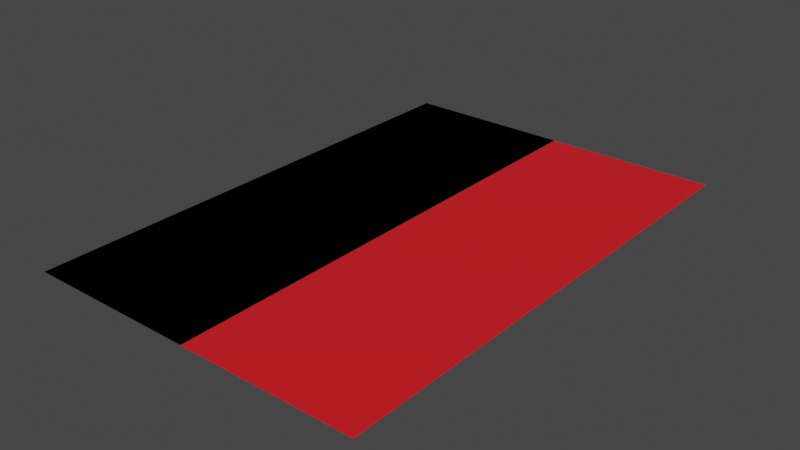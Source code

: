 # Source: note.blend  (saved by Blender 3.5.10; exported with 4.5.12 LTS)
import bpy
from mathutils import Matrix  # noqa: F401  (used for matrix-valued properties, if any)

bpy.ops.wm.read_factory_settings(use_empty=True)
scene = bpy.context.scene
scene.name = 'Scene'

# ---- collections
col_collection = bpy.data.collections.new('Collection'); scene.collection.children.link(col_collection)

# ---- materials (node trees are filled in below, after node groups)
mat_pagefront = bpy.data.materials.new('pageFront')
mat_pagefront.use_backface_culling = True
mat_pagefront.use_transparent_shadow = False
mat_pageback = bpy.data.materials.new('PageBack')
mat_pageback.use_backface_culling = True
mat_pageback.use_transparent_shadow = False

# ---- material node trees
mat_pagefront.use_nodes = True; mat_pagefront.node_tree.nodes.clear()
_N = mat_pagefront.node_tree.nodes; _L = mat_pagefront.node_tree.links
n0 = _N.new('ShaderNodeBsdfPrincipled'); n0.name = 'Principled BSDF'; n0.location = (10, 300)
n0.distribution = 'GGX'
n0.subsurface_method = 'RANDOM_WALK_SKIN'
n0.inputs[0].default_value = (0.8, 0.0113, 0.01794, 1.0)
n0.inputs[3].default_value = 1.45
n0.inputs[27].default_value = (0.0, 0.0, 0.0, 1.0)
n0.inputs[28].default_value = 1.0
n1 = _N.new('ShaderNodeOutputMaterial'); n1.name = 'Material Output'; n1.location = (300, 300)
_L.new(n0.outputs[0], n1.inputs[0])
n1.is_active_output = True
mat_pageback.use_nodes = True; mat_pageback.node_tree.nodes.clear()
_N = mat_pageback.node_tree.nodes; _L = mat_pageback.node_tree.links
n0 = _N.new('ShaderNodeBsdfPrincipled'); n0.name = 'Principled BSDF'; n0.location = (10, 300)
n0.distribution = 'GGX'
n0.subsurface_method = 'RANDOM_WALK_SKIN'
n0.inputs[3].default_value = 1.45
n0.inputs[27].default_value = (0.0, 0.0, 0.0, 1.0)
n0.inputs[28].default_value = 1.0
n1 = _N.new('ShaderNodeOutputMaterial'); n1.name = 'Material Output'; n1.location = (300, 300)
_L.new(n0.outputs[0], n1.inputs[0])
n1.is_active_output = True

# ---- world
world_world = bpy.data.worlds.new('World'); scene.world = world_world
world_world.use_nodes = True; world_world.node_tree.nodes.clear()
_N = world_world.node_tree.nodes; _L = world_world.node_tree.links
n0 = _N.new('ShaderNodeOutputWorld'); n0.name = 'World Output'; n0.location = (300, 300)
n1 = _N.new('ShaderNodeBackground'); n1.name = 'Background'; n1.location = (10, 300)
n1.inputs[0].default_value = (0.05088, 0.05088, 0.05088, 1.0)
_L.new(n1.outputs[0], n0.inputs[0])
n0.is_active_output = True
world_world.color = (0.05088, 0.05088, 0.05088)
world_world.use_sun_shadow = False
world_world.sun_shadow_jitter_overblur = 0.0

# ---- meshes
me_plane = bpy.data.meshes.new('Plane')
me_plane.from_pydata([(0.0, 0.0, 0.0), (-0.6774, 1.0, 0.0), (0.6774, -1.0, 0.0), (-0.6774, -1.0, 0.0), (0.6774, 1.0, 0.0), (0.6774, 1.0, -5.922e-08), (-0.6774, -1.0, 5.922e-08), (0.6774, -1.0, -5.922e-08), (-0.6774, 1.0, 5.922e-08)], [], [(7, 6, 8, 5), (3, 2, 4, 1)])
me_plane.polygons.foreach_set('material_index', [1, 0])
_uv = me_plane.uv_layers.new(name='UVMap')
_uv.uv.foreach_set('vector', [0.0, 0.0, 1.0, 0.0, 1.0, 1.0, 0.0, 1.0, 0.0, 0.0, 1.0, 0.0, 1.0, 1.0, 0.0, 1.0])
me_plane.materials.append(mat_pagefront)
me_plane.materials.append(mat_pageback)
me_plane.update()

# ---- objects
ob_plane = bpy.data.objects.new('Plane', me_plane)

# ---- transforms, parenting, visibility, modifiers, constraints
ob_plane.location = (0.0, 0.0, 0.0)

# ---- collection membership
col_collection.objects.link(ob_plane)

# ---- scene / render settings (as saved in the file)
scene.frame_start = 1; scene.frame_end = 250; scene.frame_set(1)
scene.render.engine = 'BLENDER_EEVEE_NEXT'
scene.cycles.sampling_pattern = 'TABULATED_SOBOL'
scene.view_settings.view_transform = 'Filmic'
bpy.context.view_layer.update()

# ---- added for rendering (the .blend has no active camera and no usable light): camera, sun
cam_auto = bpy.data.cameras.new('AutoCamera')
cam_auto.lens = 50.0
cam_auto.sensor_width = 36.0
cam_auto.clip_end = 1000.0
ob_auto_camera = bpy.data.objects.new('AutoCamera', cam_auto)
scene.collection.objects.link(ob_auto_camera)
ob_auto_camera.location = (2.23504, -2.68205, 1.78804)
ob_auto_camera.rotation_euler = (1.09748, -7.21219e-08, 0.694738)
scene.camera = ob_auto_camera
light_auto_sun = bpy.data.lights.new('AutoSun', 'SUN')
light_auto_sun.energy = 3.0
light_auto_sun.angle = 0.0523599
ob_auto_sun = bpy.data.objects.new('AutoSun', light_auto_sun)
scene.collection.objects.link(ob_auto_sun)
ob_auto_sun.rotation_euler = (0.872665, 0.174533, 0.523599)
bpy.context.view_layer.update()
